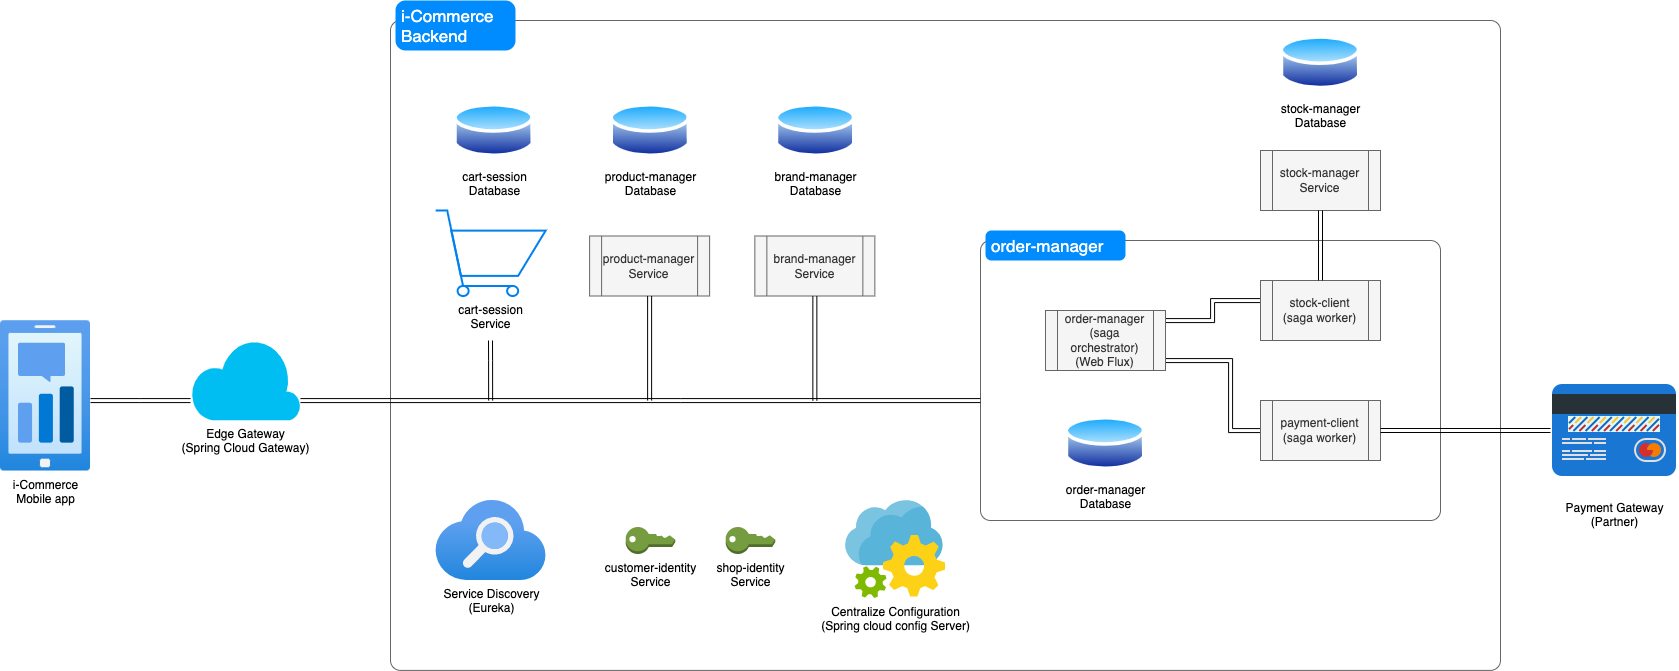

The diagram above was exported from draw.io. Its source (the exported page's mxGraphModel, read from the mxfile embedded in the PNG):
<mxGraphModel dx="1455" dy="743" grid="1" gridSize="10" guides="1" tooltips="1" connect="1" arrows="1" fold="1" page="1" pageScale="1" pageWidth="1169" pageHeight="827" math="0" shadow="0">
  <root>
    <mxCell id="0" />
    <mxCell id="1" parent="0" />
    <mxCell id="3AHMb59bH5ezjtBKAJEp-44" style="edgeStyle=orthogonalEdgeStyle;shape=link;rounded=0;orthogonalLoop=1;jettySize=auto;html=1;" edge="1" parent="1" source="3AHMb59bH5ezjtBKAJEp-1" target="3AHMb59bH5ezjtBKAJEp-2">
      <mxGeometry relative="1" as="geometry">
        <Array as="points">
          <mxPoint x="170" y="480" />
          <mxPoint x="170" y="480" />
        </Array>
      </mxGeometry>
    </mxCell>
    <mxCell id="3AHMb59bH5ezjtBKAJEp-1" value="i-Commerce&lt;br&gt;Mobile app" style="aspect=fixed;html=1;points=[];align=center;image;fontSize=12;image=img/lib/azure2/general/Mobile_Engagement.svg;" vertex="1" parent="1">
      <mxGeometry x="30" y="400" width="90" height="150.75" as="geometry" />
    </mxCell>
    <mxCell id="3AHMb59bH5ezjtBKAJEp-2" value="Edge Gateway&lt;br&gt;(Spring Cloud Gateway)" style="verticalLabelPosition=bottom;html=1;verticalAlign=top;align=center;strokeColor=none;fillColor=#00BEF2;shape=mxgraph.azure.cloud;" vertex="1" parent="1">
      <mxGeometry x="220" y="417.37" width="110" height="82.5" as="geometry" />
    </mxCell>
    <mxCell id="3AHMb59bH5ezjtBKAJEp-3" value="" style="shape=mxgraph.mockup.containers.marginRect;rectMarginTop=10;strokeColor=#666666;strokeWidth=1;dashed=0;rounded=1;arcSize=5;recursiveResize=0;" vertex="1" parent="1">
      <mxGeometry x="420" y="90" width="1110" height="659.9" as="geometry" />
    </mxCell>
    <mxCell id="3AHMb59bH5ezjtBKAJEp-4" value="i-Commerce&#10;Backend" style="shape=rect;strokeColor=none;fillColor=#008cff;strokeWidth=1;dashed=0;rounded=1;arcSize=20;fontColor=#ffffff;fontSize=17;spacing=2;spacingTop=-2;align=left;autosize=1;spacingLeft=4;resizeWidth=0;resizeHeight=0;perimeter=none;" vertex="1" parent="3AHMb59bH5ezjtBKAJEp-3">
      <mxGeometry x="5" y="-10" width="120" height="50" as="geometry" />
    </mxCell>
    <mxCell id="3AHMb59bH5ezjtBKAJEp-6" value="Service Discovery&lt;br&gt;(Eureka)&lt;br&gt;" style="aspect=fixed;html=1;points=[];align=center;image;fontSize=12;image=img/lib/azure2/app_services/Search_Services.svg;" vertex="1" parent="3AHMb59bH5ezjtBKAJEp-3">
      <mxGeometry x="45.13" y="490" width="110.77" height="80" as="geometry" />
    </mxCell>
    <mxCell id="3AHMb59bH5ezjtBKAJEp-7" value="shop-identity&lt;br&gt;Service" style="outlineConnect=0;dashed=0;verticalLabelPosition=bottom;verticalAlign=top;align=center;html=1;shape=mxgraph.aws3.add_on;fillColor=#759C3E;gradientColor=none;" vertex="1" parent="3AHMb59bH5ezjtBKAJEp-3">
      <mxGeometry x="335.13" y="516.5" width="49.5" height="27" as="geometry" />
    </mxCell>
    <mxCell id="3AHMb59bH5ezjtBKAJEp-8" value="customer-identity&lt;br&gt;Service" style="outlineConnect=0;dashed=0;verticalLabelPosition=bottom;verticalAlign=top;align=center;html=1;shape=mxgraph.aws3.add_on;fillColor=#759C3E;gradientColor=none;" vertex="1" parent="3AHMb59bH5ezjtBKAJEp-3">
      <mxGeometry x="235.13" y="516.5" width="49.5" height="27" as="geometry" />
    </mxCell>
    <mxCell id="3AHMb59bH5ezjtBKAJEp-9" value="cart-session&lt;br&gt;Service" style="html=1;verticalLabelPosition=bottom;align=center;labelBackgroundColor=#ffffff;verticalAlign=top;strokeWidth=2;strokeColor=#0080F0;shadow=0;dashed=0;shape=mxgraph.ios7.icons.shopping_cart;" vertex="1" parent="3AHMb59bH5ezjtBKAJEp-3">
      <mxGeometry x="45.13000000000001" y="200" width="110" height="85.5" as="geometry" />
    </mxCell>
    <mxCell id="3AHMb59bH5ezjtBKAJEp-11" value="product-manager&lt;br&gt;Service" style="shape=process;whiteSpace=wrap;html=1;backgroundOutline=1;fillColor=#f5f5f5;strokeColor=#666666;fontColor=#333333;" vertex="1" parent="3AHMb59bH5ezjtBKAJEp-3">
      <mxGeometry x="199.10999999999999" y="225.5" width="120" height="60" as="geometry" />
    </mxCell>
    <mxCell id="3AHMb59bH5ezjtBKAJEp-12" value="brand-manager&lt;br&gt;Service" style="shape=process;whiteSpace=wrap;html=1;backgroundOutline=1;fillColor=#f5f5f5;strokeColor=#666666;fontColor=#333333;" vertex="1" parent="3AHMb59bH5ezjtBKAJEp-3">
      <mxGeometry x="364.36" y="225.5" width="120" height="60" as="geometry" />
    </mxCell>
    <mxCell id="3AHMb59bH5ezjtBKAJEp-13" value="Centralize Configuration&lt;br&gt;(Spring cloud config Server)" style="sketch=0;aspect=fixed;html=1;points=[];align=center;image;fontSize=12;image=img/lib/mscae/App_Configuration.svg;" vertex="1" parent="3AHMb59bH5ezjtBKAJEp-3">
      <mxGeometry x="455.13" y="490" width="100" height="98" as="geometry" />
    </mxCell>
    <mxCell id="3AHMb59bH5ezjtBKAJEp-15" value="cart-session&lt;br&gt;Database" style="aspect=fixed;perimeter=ellipsePerimeter;html=1;align=center;shadow=0;dashed=0;spacingTop=3;image;image=img/lib/active_directory/database.svg;" vertex="1" parent="3AHMb59bH5ezjtBKAJEp-3">
      <mxGeometry x="63" y="90" width="81.08" height="60" as="geometry" />
    </mxCell>
    <mxCell id="3AHMb59bH5ezjtBKAJEp-16" value="product-manager&lt;br&gt;Database" style="aspect=fixed;perimeter=ellipsePerimeter;html=1;align=center;shadow=0;dashed=0;spacingTop=3;image;image=img/lib/active_directory/database.svg;" vertex="1" parent="3AHMb59bH5ezjtBKAJEp-3">
      <mxGeometry x="219.34000000000003" y="90" width="81.08" height="60" as="geometry" />
    </mxCell>
    <mxCell id="3AHMb59bH5ezjtBKAJEp-17" value="brand-manager&lt;br&gt;Database" style="aspect=fixed;perimeter=ellipsePerimeter;html=1;align=center;shadow=0;dashed=0;spacingTop=3;image;image=img/lib/active_directory/database.svg;" vertex="1" parent="3AHMb59bH5ezjtBKAJEp-3">
      <mxGeometry x="384.62999999999994" y="90" width="81.08" height="60" as="geometry" />
    </mxCell>
    <mxCell id="3AHMb59bH5ezjtBKAJEp-19" value="" style="shape=mxgraph.mockup.containers.marginRect;rectMarginTop=10;strokeColor=#666666;strokeWidth=1;dashed=0;rounded=1;arcSize=5;recursiveResize=0;" vertex="1" parent="3AHMb59bH5ezjtBKAJEp-3">
      <mxGeometry x="590" y="220" width="460" height="290" as="geometry" />
    </mxCell>
    <mxCell id="3AHMb59bH5ezjtBKAJEp-20" value="order-manager" style="shape=rect;strokeColor=none;fillColor=#008cff;strokeWidth=1;dashed=0;rounded=1;arcSize=20;fontColor=#ffffff;fontSize=17;spacing=2;spacingTop=-2;align=left;autosize=1;spacingLeft=4;resizeWidth=0;resizeHeight=0;perimeter=none;" vertex="1" parent="3AHMb59bH5ezjtBKAJEp-19">
      <mxGeometry x="5" width="140" height="30" as="geometry" />
    </mxCell>
    <mxCell id="3AHMb59bH5ezjtBKAJEp-36" style="edgeStyle=orthogonalEdgeStyle;shape=link;rounded=0;orthogonalLoop=1;jettySize=auto;html=1;" edge="1" parent="3AHMb59bH5ezjtBKAJEp-19" source="3AHMb59bH5ezjtBKAJEp-14" target="3AHMb59bH5ezjtBKAJEp-21">
      <mxGeometry relative="1" as="geometry">
        <Array as="points">
          <mxPoint x="232" y="90" />
          <mxPoint x="232" y="70" />
        </Array>
      </mxGeometry>
    </mxCell>
    <mxCell id="3AHMb59bH5ezjtBKAJEp-38" style="edgeStyle=orthogonalEdgeStyle;shape=link;rounded=0;orthogonalLoop=1;jettySize=auto;html=1;" edge="1" parent="3AHMb59bH5ezjtBKAJEp-19" source="3AHMb59bH5ezjtBKAJEp-14" target="3AHMb59bH5ezjtBKAJEp-22">
      <mxGeometry relative="1" as="geometry">
        <Array as="points">
          <mxPoint x="250" y="130" />
          <mxPoint x="250" y="200" />
        </Array>
      </mxGeometry>
    </mxCell>
    <mxCell id="3AHMb59bH5ezjtBKAJEp-14" value="order-manager&lt;br&gt;(saga orchestrator)&lt;br&gt;(Web Flux)" style="shape=process;whiteSpace=wrap;html=1;backgroundOutline=1;fillColor=#f5f5f5;strokeColor=#666666;fontColor=#333333;" vertex="1" parent="3AHMb59bH5ezjtBKAJEp-19">
      <mxGeometry x="65" y="80" width="120" height="60" as="geometry" />
    </mxCell>
    <mxCell id="3AHMb59bH5ezjtBKAJEp-18" value="order-manager&lt;br&gt;Database" style="aspect=fixed;perimeter=ellipsePerimeter;html=1;align=center;shadow=0;dashed=0;spacingTop=3;image;image=img/lib/active_directory/database.svg;" vertex="1" parent="3AHMb59bH5ezjtBKAJEp-19">
      <mxGeometry x="84.46000000000004" y="183" width="81.08" height="60" as="geometry" />
    </mxCell>
    <mxCell id="3AHMb59bH5ezjtBKAJEp-21" value="stock-client&lt;br&gt;(saga worker)" style="shape=process;whiteSpace=wrap;html=1;backgroundOutline=1;fillColor=#f5f5f5;strokeColor=#666666;fontColor=#333333;" vertex="1" parent="3AHMb59bH5ezjtBKAJEp-19">
      <mxGeometry x="280" y="50" width="120" height="60" as="geometry" />
    </mxCell>
    <mxCell id="3AHMb59bH5ezjtBKAJEp-22" value="payment-client&lt;br&gt;(saga worker)" style="shape=process;whiteSpace=wrap;html=1;backgroundOutline=1;fillColor=#f5f5f5;strokeColor=#666666;fontColor=#333333;" vertex="1" parent="3AHMb59bH5ezjtBKAJEp-19">
      <mxGeometry x="280" y="170" width="120" height="60" as="geometry" />
    </mxCell>
    <mxCell id="3AHMb59bH5ezjtBKAJEp-23" value="stock-manager&lt;br&gt;Service" style="shape=process;whiteSpace=wrap;html=1;backgroundOutline=1;fillColor=#f5f5f5;strokeColor=#666666;fontColor=#333333;" vertex="1" parent="3AHMb59bH5ezjtBKAJEp-3">
      <mxGeometry x="870" y="140" width="120" height="60" as="geometry" />
    </mxCell>
    <mxCell id="3AHMb59bH5ezjtBKAJEp-24" value="stock-manager&lt;br&gt;Database" style="aspect=fixed;perimeter=ellipsePerimeter;html=1;align=center;shadow=0;dashed=0;spacingTop=3;image;image=img/lib/active_directory/database.svg;" vertex="1" parent="3AHMb59bH5ezjtBKAJEp-3">
      <mxGeometry x="889.46" y="22.25" width="81.08" height="60" as="geometry" />
    </mxCell>
    <mxCell id="3AHMb59bH5ezjtBKAJEp-40" style="edgeStyle=orthogonalEdgeStyle;shape=link;rounded=0;orthogonalLoop=1;jettySize=auto;html=1;entryX=0.5;entryY=1;entryDx=0;entryDy=0;" edge="1" parent="3AHMb59bH5ezjtBKAJEp-3" source="3AHMb59bH5ezjtBKAJEp-21" target="3AHMb59bH5ezjtBKAJEp-23">
      <mxGeometry relative="1" as="geometry" />
    </mxCell>
    <mxCell id="3AHMb59bH5ezjtBKAJEp-26" value="Payment Gateway&lt;br&gt;(Partner)" style="shape=image;html=1;verticalAlign=top;verticalLabelPosition=bottom;labelBackgroundColor=#ffffff;imageAspect=0;aspect=fixed;image=https://cdn1.iconfinder.com/data/icons/icons-for-a-site-1/64/advantage_payment_way-128.png" vertex="1" parent="1">
      <mxGeometry x="1580" y="446" width="128" height="128" as="geometry" />
    </mxCell>
    <mxCell id="3AHMb59bH5ezjtBKAJEp-28" style="edgeStyle=orthogonalEdgeStyle;rounded=0;orthogonalLoop=1;jettySize=auto;html=1;shape=link;" edge="1" parent="1" source="3AHMb59bH5ezjtBKAJEp-2" target="3AHMb59bH5ezjtBKAJEp-19">
      <mxGeometry relative="1" as="geometry">
        <Array as="points">
          <mxPoint x="710" y="480" />
          <mxPoint x="710" y="480" />
        </Array>
      </mxGeometry>
    </mxCell>
    <mxCell id="3AHMb59bH5ezjtBKAJEp-29" style="edgeStyle=orthogonalEdgeStyle;shape=link;rounded=0;orthogonalLoop=1;jettySize=auto;html=1;" edge="1" parent="1">
      <mxGeometry relative="1" as="geometry">
        <mxPoint x="520.1300000000001" y="480" as="targetPoint" />
        <mxPoint x="520" y="420" as="sourcePoint" />
        <Array as="points">
          <mxPoint x="520" y="440" />
          <mxPoint x="520" y="440" />
        </Array>
      </mxGeometry>
    </mxCell>
    <mxCell id="3AHMb59bH5ezjtBKAJEp-32" style="edgeStyle=orthogonalEdgeStyle;shape=link;rounded=0;orthogonalLoop=1;jettySize=auto;html=1;" edge="1" parent="1" source="3AHMb59bH5ezjtBKAJEp-11">
      <mxGeometry relative="1" as="geometry">
        <mxPoint x="679.1100000000001" y="480" as="targetPoint" />
      </mxGeometry>
    </mxCell>
    <mxCell id="3AHMb59bH5ezjtBKAJEp-33" style="edgeStyle=orthogonalEdgeStyle;shape=link;rounded=0;orthogonalLoop=1;jettySize=auto;html=1;" edge="1" parent="1" source="3AHMb59bH5ezjtBKAJEp-12">
      <mxGeometry relative="1" as="geometry">
        <mxPoint x="844.3600000000001" y="480" as="targetPoint" />
      </mxGeometry>
    </mxCell>
    <mxCell id="3AHMb59bH5ezjtBKAJEp-39" style="edgeStyle=orthogonalEdgeStyle;shape=link;rounded=0;orthogonalLoop=1;jettySize=auto;html=1;" edge="1" parent="1" source="3AHMb59bH5ezjtBKAJEp-22">
      <mxGeometry relative="1" as="geometry">
        <mxPoint x="1580" y="510" as="targetPoint" />
      </mxGeometry>
    </mxCell>
  </root>
</mxGraphModel>